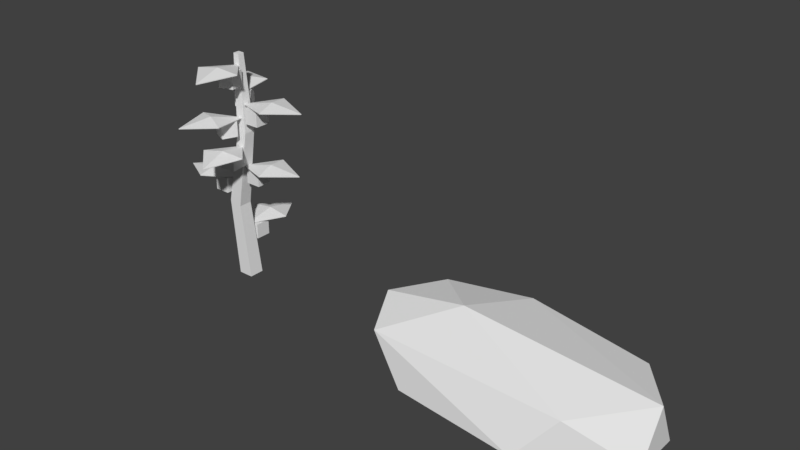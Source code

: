 # Source: assets.blend  (saved by Blender 2.79.0; exported with 4.5.12 LTS)
import bpy
from mathutils import Matrix  # noqa: F401  (used for matrix-valued properties, if any)

bpy.ops.wm.read_factory_settings(use_empty=True)
scene = bpy.context.scene
scene.name = 'Scene'

# ---- collections
col_collection_1 = bpy.data.collections.new('Collection 1'); scene.collection.children.link(col_collection_1)

# ---- materials (node trees are filled in below, after node groups)
mat_material = bpy.data.materials.new('Material')
mat_material.alpha_threshold = 0.0
mat_material.use_transparent_shadow = False
mat_material.roughness = 0.5
mat_material.line_color = (0.0, 0.0, 0.0, 1.0)

# ---- material node trees

# ---- world
world_world = bpy.data.worlds.new('World'); scene.world = world_world
world_world.color = (0.05088, 0.05088, 0.05088)
world_world.use_sun_shadow = False
world_world.sun_shadow_jitter_overblur = 0.0
world_world.cycles.sampling_method = 'MANUAL'

# ---- meshes
me_rock = bpy.data.meshes.new('Rock')
me_rock.from_pydata([(-0.6096, 0.8064, 1.669e-05), (1.423, 0.6943, 0.5324), (1.95, 0.002186, 0.6175), (-0.35, -0.242, 1.003), (1.933, -0.309, 0.0), (1.933, 0.309, 0.0), (0.8028, -0.9772, 0.003587), (-1.163, -0.309, 0.0), (-0.7993, -0.809, 0.0), (-1.07, 0.309, 0.0), (0.5901, 1.042, 0.001064), (1.218, -0.721, 0.5012), (-1.27, -0.6683, 0.5259), (-1.46, -0.1998, 0.7616), (-0.9895, 0.309, 0.8507), (-0.07796, 0.7131, 0.7584)], [], [(0, 13, 14), (2, 15, 3), (2, 1, 15), (15, 14, 3), (15, 0, 14), (14, 13, 3), (13, 12, 3), (12, 11, 3), (3, 11, 2), (5, 1, 2), (5, 10, 1), (10, 15, 1), (10, 0, 15), (9, 13, 0), (9, 7, 13), (7, 12, 13), (8, 6, 12), (6, 11, 12), (6, 4, 11), (4, 2, 11), (7, 8, 12), (4, 5, 2)])
me_rock.use_remesh_preserve_volume = False
me_rock.use_remesh_preserve_attributes = False
me_rock.use_mirror_vertex_groups = False
me_rock.update()
me_fruits = bpy.data.meshes.new('Fruits')
me_fruits.from_pydata([(0.09538, -0.04757, 1.333), (0.09538, -0.04757, 1.533), (0.09538, 0.1524, 1.333), (0.09538, 0.1524, 1.533), (0.2954, -0.04757, 1.333), (0.2954, -0.04757, 1.533), (0.2954, 0.1524, 1.333), (0.2954, 0.1524, 1.533), (-0.2305, 0.1921, 2.287), (-0.2305, 0.1921, 2.487), (-0.06465, 0.3039, 2.287), (-0.06465, 0.3039, 2.487), (-0.1188, 0.02627, 2.287), (-0.1188, 0.02627, 2.487), (0.0471, 0.138, 2.287), (0.0471, 0.138, 2.487), (-0.1542, -0.2682, 2.0), (-0.1542, -0.2682, 2.2), (-0.07477, -0.08461, 2.0), (-0.07477, -0.08461, 2.2), (0.02933, -0.3476, 2.0), (0.02933, -0.3476, 2.2), (0.1088, -0.1641, 2.0), (0.1088, -0.1641, 2.2), (0.1861, -0.09999, 2.168), (0.1861, -0.09999, 2.368), (0.1861, 0.1, 2.168), (0.1861, 0.1, 2.368), (0.3861, -0.09999, 2.168), (0.3861, -0.09999, 2.368), (0.3861, 0.1, 2.168), (0.3861, 0.1, 2.368), (-0.02836, -0.2871, 2.639), (-0.02836, -0.2871, 2.839), (-0.07362, -0.09226, 2.639), (-0.07362, -0.09226, 2.839), (0.1665, -0.2418, 2.639), (0.1665, -0.2418, 2.839), (0.1212, -0.047, 2.639), (0.1212, -0.047, 2.839), (-0.4093, -0.1253, 1.128), (-0.4093, -0.1253, 1.328), (-0.4093, 0.07474, 1.128), (-0.4093, 0.07474, 1.328), (-0.2093, -0.1253, 1.128), (-0.2093, -0.1253, 1.328), (-0.2093, 0.07474, 1.128), (-0.2093, 0.07474, 1.328), (-0.1639, 0.1196, 0.4531), (-0.1639, 0.1196, 0.6531), (-0.1639, 0.3196, 0.4531), (-0.1639, 0.3196, 0.6531), (0.03605, 0.1196, 0.4531), (0.03605, 0.1196, 0.6531), (0.03605, 0.3196, 0.4531), (0.03605, 0.3196, 0.6531), (-0.04958, -0.3316, 1.592), (-0.04958, -0.3316, 1.792), (-0.07711, -0.1335, 1.592), (-0.07711, -0.1335, 1.792), (0.1485, -0.304, 1.592), (0.1485, -0.304, 1.792), (0.121, -0.1059, 1.592), (0.121, -0.1059, 1.792)], [], [(0, 1, 3, 2), (2, 3, 7, 6), (6, 7, 5, 4), (4, 5, 1, 0), (2, 6, 4, 0), (7, 3, 1, 5), (8, 9, 11, 10), (10, 11, 15, 14), (14, 15, 13, 12), (12, 13, 9, 8), (10, 14, 12, 8), (15, 11, 9, 13), (16, 17, 19, 18), (18, 19, 23, 22), (22, 23, 21, 20), (20, 21, 17, 16), (18, 22, 20, 16), (23, 19, 17, 21), (24, 25, 27, 26), (26, 27, 31, 30), (30, 31, 29, 28), (28, 29, 25, 24), (26, 30, 28, 24), (31, 27, 25, 29), (32, 33, 35, 34), (34, 35, 39, 38), (38, 39, 37, 36), (36, 37, 33, 32), (34, 38, 36, 32), (39, 35, 33, 37), (40, 41, 43, 42), (42, 43, 47, 46), (46, 47, 45, 44), (44, 45, 41, 40), (42, 46, 44, 40), (47, 43, 41, 45), (48, 49, 51, 50), (50, 51, 55, 54), (54, 55, 53, 52), (52, 53, 49, 48), (50, 54, 52, 48), (55, 51, 49, 53), (56, 57, 59, 58), (58, 59, 63, 62), (62, 63, 61, 60), (60, 61, 57, 56), (58, 62, 60, 56), (63, 59, 57, 61)])
me_fruits.use_remesh_preserve_volume = False
me_fruits.use_remesh_preserve_attributes = False
me_fruits.use_mirror_vertex_groups = False
me_fruits.update()
me_plant = bpy.data.meshes.new('Plant')
me_plant.from_pydata([(0.004124, -0.01392, 1.539), (0.7923, 0.1821, 1.539), (0.3286, 0.3641, 1.578), (0.4678, -0.1959, 1.578), (0.3982, 0.08411, 1.622), (0.00607, -0.01344, 1.529), (0.7903, 0.1817, 1.529), (0.3289, 0.3626, 1.568), (0.4675, -0.1944, 1.568), (0.3982, 0.08411, 1.612), (0.005487, 0.01932, 2.855), (0.1472, -0.7804, 2.855), (0.3604, -0.3302, 2.894), (-0.2077, -0.4309, 2.894), (0.07636, -0.3805, 2.938), (0.005837, 0.01734, 2.845), (0.1469, -0.7784, 2.845), (0.3589, -0.3305, 2.884), (-0.2062, -0.4306, 2.884), (0.07636, -0.3805, 2.928), (0.07597, -0.01426, 2.376), (0.8618, 0.1911, 2.376), (0.3959, 0.3675, 2.415), (0.5418, -0.1907, 2.415), (0.4689, 0.08841, 2.459), (0.07791, -0.01376, 2.366), (0.8598, 0.1906, 2.366), (0.3963, 0.3661, 2.405), (0.5414, -0.1892, 2.405), (0.4689, 0.08841, 2.449), (0.07455, -0.03324, 2.205), (-0.2447, -0.7801, 2.205), (0.1802, -0.52, 2.244), (-0.3503, -0.2933, 2.244), (-0.08506, -0.4066, 2.288), (0.07376, -0.03508, 2.195), (-0.2439, -0.7782, 2.195), (0.1788, -0.5194, 2.234), (-0.3489, -0.2939, 2.234), (-0.08506, -0.4066, 2.278), (0.03201, 0.001966, 2.501), (-0.5007, 0.615, 2.501), (-0.4521, 0.1193, 2.54), (-0.01657, 0.4977, 2.54), (-0.2343, 0.3085, 2.584), (0.0307, 0.003479, 2.491), (-0.4994, 0.6135, 2.491), (-0.451, 0.1203, 2.53), (-0.01771, 0.4967, 2.53), (-0.2343, 0.3085, 2.574), (0.03677, -0.03911, 1.819), (0.2039, -0.8339, 1.819), (0.4027, -0.3771, 1.858), (-0.162, -0.4959, 1.858), (0.1203, -0.4365, 1.902), (0.03718, -0.04107, 1.809), (0.2035, -0.832, 1.809), (0.4012, -0.3775, 1.848), (-0.1605, -0.4956, 1.848), (0.1203, -0.4365, 1.892), (-0.09428, -0.002956, 1.335), (-0.9026, -0.08238, 1.335), (-0.4702, -0.3298, 1.374), (-0.5266, 0.2444, 1.374), (-0.4984, -0.04267, 1.418), (-0.09627, -0.003152, 1.325), (-0.9006, -0.08219, 1.325), (-0.4704, -0.3283, 1.364), (-0.5265, 0.2429, 1.364), (-0.4984, -0.04267, 1.408), (-0.07493, 0.06479, 0.6635), (-0.07493, 0.877, 0.6635), (-0.3634, 0.4709, 0.7024), (0.2136, 0.4709, 0.7024), (-0.07493, 0.4709, 0.7466), (-0.07493, 0.0668, 0.6537), (-0.07493, 0.875, 0.6537), (-0.3619, 0.4709, 0.6925), (0.212, 0.4709, 0.6925), (-0.07493, 0.4709, 0.7366), (0.1, 0.1, 0.0), (0.1, -0.1, 0.0), (-0.1, -0.1, 0.0), (-0.1, 0.1, 0.0), (0.04184, 0.07409, 3.0), (0.04184, -0.009599, 3.0), (-0.04184, -0.009599, 3.0), (-0.04184, 0.07409, 3.0), (-0.02834, 0.08887, 0.9799), (0.1428, 0.07406, 2.019), (-0.02834, -0.08887, 0.9799), (0.1428, -0.07406, 2.019), (-0.2015, -0.08887, 1.02), (-0.0003722, -0.07406, 1.981), (-0.2015, 0.08887, 1.02), (-0.0003721, 0.07406, 1.981)], [], [(4, 3, 1), (2, 4, 1), (0, 4, 2), (0, 3, 4), (9, 6, 8), (7, 6, 9), (5, 7, 9), (5, 9, 8), (0, 2, 7, 5), (3, 0, 5, 8), (2, 1, 6, 7), (1, 3, 8, 6), (14, 13, 11), (12, 14, 11), (10, 14, 12), (10, 13, 14), (19, 16, 18), (17, 16, 19), (15, 17, 19), (15, 19, 18), (10, 12, 17, 15), (13, 10, 15, 18), (12, 11, 16, 17), (11, 13, 18, 16), (24, 23, 21), (22, 24, 21), (20, 24, 22), (20, 23, 24), (29, 26, 28), (27, 26, 29), (25, 27, 29), (25, 29, 28), (20, 22, 27, 25), (23, 20, 25, 28), (22, 21, 26, 27), (21, 23, 28, 26), (34, 33, 31), (32, 34, 31), (30, 34, 32), (30, 33, 34), (39, 36, 38), (37, 36, 39), (35, 37, 39), (35, 39, 38), (30, 32, 37, 35), (33, 30, 35, 38), (32, 31, 36, 37), (31, 33, 38, 36), (44, 43, 41), (42, 44, 41), (40, 44, 42), (40, 43, 44), (49, 46, 48), (47, 46, 49), (45, 47, 49), (45, 49, 48), (40, 42, 47, 45), (43, 40, 45, 48), (42, 41, 46, 47), (41, 43, 48, 46), (54, 53, 51), (52, 54, 51), (50, 54, 52), (50, 53, 54), (59, 56, 58), (57, 56, 59), (55, 57, 59), (55, 59, 58), (50, 52, 57, 55), (53, 50, 55, 58), (52, 51, 56, 57), (51, 53, 58, 56), (64, 63, 61), (62, 64, 61), (60, 64, 62), (60, 63, 64), (69, 66, 68), (67, 66, 69), (65, 67, 69), (65, 69, 68), (60, 62, 67, 65), (63, 60, 65, 68), (62, 61, 66, 67), (61, 63, 68, 66), (74, 73, 71), (72, 74, 71), (70, 74, 72), (70, 73, 74), (79, 76, 78), (77, 76, 79), (75, 77, 79), (75, 79, 78), (70, 72, 77, 75), (73, 70, 75, 78), (72, 71, 76, 77), (71, 73, 78, 76), (80, 81, 82, 83), (84, 87, 86, 85), (89, 84, 85, 91), (91, 85, 86, 93), (93, 86, 87, 95), (88, 80, 83, 94), (84, 89, 95, 87), (89, 88, 94, 95), (82, 92, 94, 83), (92, 93, 95, 94), (81, 90, 92, 82), (90, 91, 93, 92), (80, 88, 90, 81), (88, 89, 91, 90)])
me_plant.materials.append(mat_material)
me_plant.use_remesh_preserve_volume = False
me_plant.use_remesh_preserve_attributes = False
me_plant.use_mirror_vertex_groups = False
me_plant.update()

# ---- objects
ob_rock = bpy.data.objects.new('Rock', me_rock)
ob_fruits = bpy.data.objects.new('Fruits', me_fruits)
ob_plant = bpy.data.objects.new('Plant', me_plant)

# ---- transforms, parenting, visibility, modifiers, constraints
ob_rock.location = (0.0, 0.0, 0.0)
ob_rock.lineart.crease_threshold = 0.0
ob_fruits.location = (-4.0, 0.0, 0.0)
ob_fruits.lineart.crease_threshold = 0.0
ob_plant.location = (-4.0, -7.451e-09, 0.0)
ob_plant.lineart.crease_threshold = 0.0

# ---- collection membership
col_collection_1.objects.link(ob_rock)
col_collection_1.objects.link(ob_fruits)
col_collection_1.objects.link(ob_plant)

# ---- scene / render settings (as saved in the file)
scene.frame_start = 1; scene.frame_end = 250; scene.frame_set(1)
scene.render.engine = 'BLENDER_EEVEE_NEXT'
scene.render.resolution_percentage = 50
scene.render.dither_intensity = 0.0
scene.cycles.use_denoising = False
scene.cycles.samples = 128
scene.cycles.sampling_pattern = 'TABULATED_SOBOL'
scene.cycles.use_adaptive_sampling = False
scene.cycles.use_light_tree = False
scene.cycles.blur_glossy = 0.0
scene.cycles.sample_clamp_indirect = 0.0
scene.view_settings.view_transform = 'Standard'
bpy.context.view_layer.update()

# ---- added for rendering (the .blend has no active camera and no usable light): camera, sun
cam_auto = bpy.data.cameras.new('AutoCamera')
cam_auto.lens = 50.0
cam_auto.sensor_width = 36.0
cam_auto.clip_end = 1000.0
ob_auto_camera = bpy.data.objects.new('AutoCamera', cam_auto)
scene.collection.objects.link(ob_auto_camera)
ob_auto_camera.location = (5.69201, -8.56974, 7.23481)
ob_auto_camera.rotation_euler = (1.09748, -7.21219e-08, 0.694738)
scene.camera = ob_auto_camera
light_auto_sun = bpy.data.lights.new('AutoSun', 'SUN')
light_auto_sun.energy = 3.0
light_auto_sun.angle = 0.0523599
ob_auto_sun = bpy.data.objects.new('AutoSun', light_auto_sun)
scene.collection.objects.link(ob_auto_sun)
ob_auto_sun.rotation_euler = (0.872665, 0.174533, 0.523599)
bpy.context.view_layer.update()

